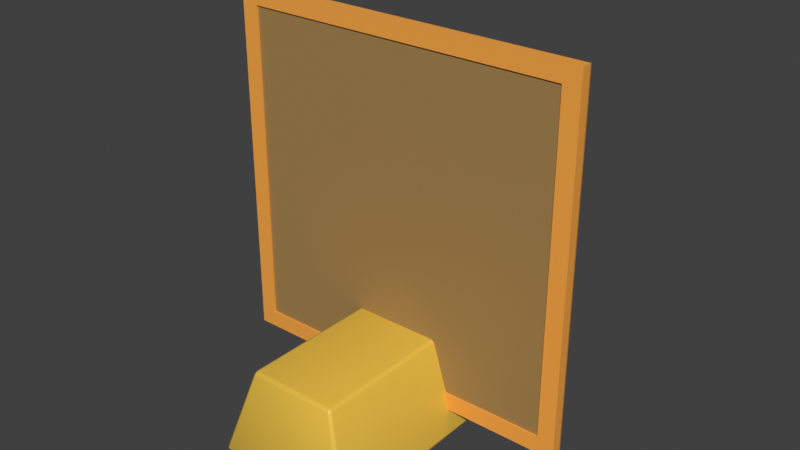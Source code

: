 # Source: Items.blend  (saved by Blender 3.6.13; exported with 4.5.12 LTS)
import bpy
from mathutils import Matrix  # noqa: F401  (used for matrix-valued properties, if any)

bpy.ops.wm.read_factory_settings(use_empty=True)
scene = bpy.context.scene
scene.name = 'Scene'

# ---- collections
col_collection = bpy.data.collections.new('Collection'); scene.collection.children.link(col_collection)

# ---- images (referenced by path relative to the original .blend; pixels are not part of the script)
import os
ASSET_DIR = os.environ.get("B2B_ASSET_DIR", "")  # directory of the original .blend (textures are referenced by path, not embedded)
HERE = os.path.dirname(os.path.abspath(__file__))  # packed textures are extracted next to this script under _unpacked/

def load_image(name, relpath, width, height, colorspace="sRGB"):
    """Load a texture the original file referenced (path relative to the .blend, or extracted next to this script)."""
    p = next((c for c in (os.path.join(HERE, relpath), os.path.join(ASSET_DIR, relpath)) if relpath and os.path.exists(c)), "")
    if p:
        img = bpy.data.images.load(p, check_existing=True)
        img.name = name
    else:  # same state as the original file: an image datablock whose file is absent (Cycles renders it pink)
        img = bpy.data.images.new(name, width, height)
        img.source = "FILE"
        img.filepath = "//" + (relpath or name)
    img.colorspace_settings.name = colorspace
    return img
img_horse_jpeg = load_image('Horse.jpeg', 'Horse.jpeg', 1024, 1024, 'sRGB')

# ---- materials (node trees are filled in below, after node groups)
mat_gold = bpy.data.materials.new('Gold')
mat_gold.alpha_threshold = 0.0
mat_gold.use_transparent_shadow = False
mat_gold.line_color = (0.0, 0.0, 0.0, 1.0)
mat_gem = bpy.data.materials.new('Gem')
mat_gem.use_transparent_shadow = False
mat_painting_wood = bpy.data.materials.new('Painting Wood')
mat_painting_wood.use_transparent_shadow = False
mat_painting_back = bpy.data.materials.new('Painting Back')
mat_painting_back.use_transparent_shadow = False
mat_painting_image = bpy.data.materials.new('Painting Image')
mat_painting_image.use_transparent_shadow = False

# ---- node groups
ng_auto_smooth = bpy.data.node_groups.new('Auto Smooth', 'GeometryNodeTree')
_s = ng_auto_smooth.interface.new_socket(name='Geometry', in_out='OUTPUT', socket_type='NodeSocketGeometry')
_s = ng_auto_smooth.interface.new_socket(name='Geometry', in_out='INPUT', socket_type='NodeSocketGeometry')
_s = ng_auto_smooth.interface.new_socket(name='Angle', in_out='INPUT', socket_type='NodeSocketFloat')
_s.subtype = 'ANGLE'
_s.min_value = 0.0
_s.max_value = 3.142
ng_auto_smooth.is_modifier = True
_N = ng_auto_smooth.nodes; _L = ng_auto_smooth.links
n0 = _N.new('NodeGroupOutput'); n0.name = 'Group Output'; n0.location = (480, -100)
n1 = _N.new('NodeGroupInput'); n1.name = 'Group Input'; n1.location = (-420, -300)
n2 = _N.new('NodeGroupInput'); n2.name = 'Group Input.001'; n2.location = (-60, -100)
n3 = _N.new('GeometryNodeSetShadeSmooth'); n3.name = 'Set Shade Smooth'; n3.location = (120, -100)
n3.domain = 'EDGE'
n4 = _N.new('GeometryNodeSetShadeSmooth'); n4.name = 'Set Shade Smooth.001'; n4.location = (300, -100)
n5 = _N.new('GeometryNodeInputMeshEdgeAngle'); n5.name = 'Edge Angle'; n5.location = (-420, -220)
n6 = _N.new('GeometryNodeInputEdgeSmooth'); n6.name = 'Is Edge Smooth'; n6.location = (-60, -160)
n7 = _N.new('GeometryNodeInputShadeSmooth'); n7.name = 'Is Face Smooth'; n7.location = (-240, -340)
n8 = _N.new('FunctionNodeBooleanMath'); n8.name = 'Boolean Math'; n8.location = (-60, -220)
n9 = _N.new('FunctionNodeCompare'); n9.name = 'Compare'; n9.location = (-240, -180)
n9.operation = 'LESS_EQUAL'
_L.new(n5.outputs[0], n9.inputs[0])
_L.new(n4.outputs[0], n0.inputs[0])
_L.new(n1.outputs[1], n9.inputs[1])
_L.new(n9.outputs[0], n8.inputs[0])
_L.new(n7.outputs[0], n8.inputs[1])
_L.new(n2.outputs[0], n3.inputs[0])
_L.new(n6.outputs[0], n3.inputs[1])
_L.new(n3.outputs[0], n4.inputs[0])
_L.new(n8.outputs[0], n3.inputs[2])
n0.is_active_output = True

# ---- material node trees
mat_gold.use_nodes = True; mat_gold.node_tree.nodes.clear()
_N = mat_gold.node_tree.nodes; _L = mat_gold.node_tree.links
n0 = _N.new('ShaderNodeOutputMaterial'); n0.name = 'Material Output'; n0.location = (300, 300)
n1 = _N.new('ShaderNodeBsdfPrincipled'); n1.name = 'Principled BSDF'; n1.location = (10, 300)
n1.distribution = 'GGX'
n1.subsurface_method = 'RANDOM_WALK_SKIN'
n1.inputs[0].default_value = (0.8, 0.5139, 0.06287, 1.0)
n1.inputs[2].default_value = 0.4
n1.inputs[3].default_value = 1.45
n1.inputs[27].default_value = (0.0, 0.0, 0.0, 1.0)
n1.inputs[28].default_value = 1.0
_L.new(n1.outputs[0], n0.inputs[0])
n0.is_active_output = True
mat_gem.use_nodes = True; mat_gem.node_tree.nodes.clear()
_N = mat_gem.node_tree.nodes; _L = mat_gem.node_tree.links
n0 = _N.new('ShaderNodeBsdfPrincipled'); n0.name = 'Principled BSDF'; n0.location = (10, 300)
n0.distribution = 'GGX'
n0.subsurface_method = 'RANDOM_WALK_SKIN'
n0.inputs[0].default_value = (0.0, 0.3859, 0.8714, 1.0)
n0.inputs[1].default_value = 0.5
n0.inputs[2].default_value = 0.125
n0.inputs[3].default_value = 1.45
n0.inputs[27].default_value = (0.0, 0.0, 0.0, 1.0)
n0.inputs[28].default_value = 1.0
n1 = _N.new('ShaderNodeOutputMaterial'); n1.name = 'Material Output'; n1.location = (300, 300)
_L.new(n0.outputs[0], n1.inputs[0])
n1.is_active_output = True
mat_painting_wood.use_nodes = True; mat_painting_wood.node_tree.nodes.clear()
_N = mat_painting_wood.node_tree.nodes; _L = mat_painting_wood.node_tree.links
n0 = _N.new('ShaderNodeBsdfPrincipled'); n0.name = 'Principled BSDF'; n0.location = (10, 300)
n0.distribution = 'GGX'
n0.subsurface_method = 'RANDOM_WALK_SKIN'
n0.inputs[0].default_value = (0.9654, 0.3971, 0.05837, 1.0)
n0.inputs[2].default_value = 0.7
n0.inputs[3].default_value = 1.45
n0.inputs[27].default_value = (0.0, 0.0, 0.0, 1.0)
n0.inputs[28].default_value = 1.0
n1 = _N.new('ShaderNodeOutputMaterial'); n1.name = 'Material Output'; n1.location = (300, 300)
_L.new(n0.outputs[0], n1.inputs[0])
n1.is_active_output = True
mat_painting_back.use_nodes = True; mat_painting_back.node_tree.nodes.clear()
_N = mat_painting_back.node_tree.nodes; _L = mat_painting_back.node_tree.links
n0 = _N.new('ShaderNodeBsdfPrincipled'); n0.name = 'Principled BSDF'; n0.location = (10, 300)
n0.distribution = 'GGX'
n0.subsurface_method = 'RANDOM_WALK_SKIN'
n0.inputs[0].default_value = (0.3844, 0.23, 0.07755, 1.0)
n0.inputs[3].default_value = 1.45
n0.inputs[27].default_value = (0.0, 0.0, 0.0, 1.0)
n0.inputs[28].default_value = 1.0
n1 = _N.new('ShaderNodeOutputMaterial'); n1.name = 'Material Output'; n1.location = (300, 300)
_L.new(n0.outputs[0], n1.inputs[0])
n1.is_active_output = True
mat_painting_image.use_nodes = True; mat_painting_image.node_tree.nodes.clear()
_N = mat_painting_image.node_tree.nodes; _L = mat_painting_image.node_tree.links
n0 = _N.new('ShaderNodeBsdfPrincipled'); n0.name = 'Principled BSDF'; n0.location = (10, 300)
n0.distribution = 'GGX'
n0.subsurface_method = 'RANDOM_WALK_SKIN'
n0.inputs[3].default_value = 1.45
n0.inputs[27].default_value = (0.0, 0.0, 0.0, 1.0)
n0.inputs[28].default_value = 1.0
n1 = _N.new('ShaderNodeOutputMaterial'); n1.name = 'Material Output'; n1.location = (300, 300)
n2 = _N.new('ShaderNodeTexImage'); n2.name = 'Image Texture.001'; n2.location = (-300, 220)
n2.image = img_horse_jpeg
_L.new(n0.outputs[0], n1.inputs[0])
_L.new(n2.outputs[0], n0.inputs[0])
n1.is_active_output = True

# ---- world
world_world = bpy.data.worlds.new('World'); scene.world = world_world
world_world.use_nodes = True; world_world.node_tree.nodes.clear()
_N = world_world.node_tree.nodes; _L = world_world.node_tree.links
n0 = _N.new('ShaderNodeOutputWorld'); n0.name = 'World Output'; n0.location = (300, 300)
n1 = _N.new('ShaderNodeBackground'); n1.name = 'Background'; n1.location = (10, 300)
n1.inputs[0].default_value = (0.05088, 0.05088, 0.05088, 1.0)
_L.new(n1.outputs[0], n0.inputs[0])
n0.is_active_output = True
world_world.color = (0.05088, 0.05088, 0.05088)
world_world.use_sun_shadow = False
world_world.sun_shadow_jitter_overblur = 0.0

# ---- meshes
me_goldbar = bpy.data.meshes.new('Goldbar')
me_goldbar.from_pydata([(0.09457, 0.3253, 0.09272), (0.09264, 0.3152, 0.1), (0.1022, 0.3163, 0.09297), (0.09315, 0.3218, 0.09782), (0.09776, 0.3208, 0.09698), (0.09854, 0.3155, 0.09799), (0.0999, 0.3227, 0.09285), (0.155, 0.3512, -0.1), (0.1524, 0.3587, -0.09272), (0.1602, 0.3498, -0.09297), (0.1542, 0.357, -0.09782), (0.1583, 0.3557, -0.09698), (0.1578, 0.3561, -0.09285), (0.1597, 0.3508, -0.09799), (0.1022, -0.3163, 0.09297), (0.09264, -0.3152, 0.1), (0.09457, -0.3253, 0.09272), (0.09854, -0.3155, 0.09799), (0.09776, -0.3208, 0.09698), (0.09315, -0.3218, 0.09782), (0.0999, -0.3227, 0.09285), (0.1602, -0.3498, -0.09297), (0.1524, -0.3587, -0.09272), (0.155, -0.3512, -0.1), (0.1578, -0.3561, -0.09285), (0.1583, -0.3557, -0.09698), (0.1542, -0.357, -0.09782), (0.1597, -0.3508, -0.09799), (-0.09457, 0.3253, 0.09272), (-0.1022, 0.3163, 0.09297), (-0.09264, 0.3152, 0.1), (-0.0999, 0.3227, 0.09285), (-0.09776, 0.3208, 0.09698), (-0.09854, 0.3155, 0.09799), (-0.09315, 0.3218, 0.09782), (-0.1602, 0.3498, -0.09297), (-0.1524, 0.3587, -0.09272), (-0.155, 0.3512, -0.1), (-0.1578, 0.3561, -0.09285), (-0.1583, 0.3557, -0.09698), (-0.1542, 0.357, -0.09782), (-0.1597, 0.3508, -0.09799), (-0.1022, -0.3163, 0.09297), (-0.09457, -0.3253, 0.09272), (-0.09264, -0.3152, 0.1), (-0.0999, -0.3227, 0.09285), (-0.09776, -0.3208, 0.09698), (-0.09315, -0.3218, 0.09782), (-0.09854, -0.3155, 0.09799), (-0.155, -0.3512, -0.1), (-0.1524, -0.3587, -0.09272), (-0.1602, -0.3498, -0.09297), (-0.1542, -0.357, -0.09782), (-0.1583, -0.3557, -0.09698), (-0.1578, -0.3561, -0.09285), (-0.1597, -0.3508, -0.09799)], [], [(37, 7, 23, 49), (51, 42, 29, 35), (22, 16, 43, 50), (1, 30, 44, 15), (9, 2, 14, 21), (0, 3, 4, 6), (1, 5, 4, 3), (2, 6, 4, 5), (7, 10, 11, 13), (8, 12, 11, 10), (9, 13, 11, 12), (14, 17, 18, 20), (15, 19, 18, 17), (16, 20, 18, 19), (21, 24, 25, 27), (22, 26, 25, 24), (23, 27, 25, 26), (28, 31, 32, 34), (29, 33, 32, 31), (30, 34, 32, 33), (35, 38, 39, 41), (36, 40, 39, 38), (37, 41, 39, 40), (42, 45, 46, 48), (43, 47, 46, 45), (44, 48, 46, 47), (49, 52, 53, 55), (50, 54, 53, 52), (51, 55, 53, 54), (37, 49, 55, 41), (41, 55, 51, 35), (7, 37, 40, 10), (10, 40, 36, 8), (2, 9, 12, 6), (6, 12, 8, 0), (50, 43, 45, 54), (54, 45, 42, 51), (16, 22, 24, 20), (20, 24, 21, 14), (28, 36, 38, 31), (31, 38, 35, 29), (15, 44, 47, 19), (19, 47, 43, 16), (1, 15, 17, 5), (5, 17, 14, 2), (49, 23, 26, 52), (52, 26, 22, 50), (44, 30, 33, 48), (48, 33, 29, 42), (30, 1, 3, 34), (34, 3, 0, 28), (23, 7, 13, 27), (27, 13, 9, 21), (36, 28, 0, 8)])
me_goldbar.polygons.foreach_set('use_smooth', [True] * 54)
_uv = me_goldbar.uv_layers.new(name='UVMap')
_uv.uv.foreach_set('vector', [0.1307, 0.5031, 0.3693, 0.5031, 0.3693, 0.7469, 0.1307, 0.7469, 0.3838, 0.003169, 0.6162, 0.003338, 0.6162, 0.2467, 0.3838, 0.2468, 0.3841, 0.7564, 0.6159, 0.7584, 0.6159, 0.9916, 0.3841, 0.9936, 0.6342, 0.5034, 0.8658, 0.5034, 0.8658, 0.7466, 0.6342, 0.7466, 0.3838, 0.5032, 0.6162, 0.5033, 0.6162, 0.7467, 0.3838, 0.7468, 0.6159, 0.4916, 0.625, 0.4914, 0.6243, 0.4995, 0.6172, 0.5, 0.6342, 0.5034, 0.625, 0.5033, 0.6243, 0.4995, 0.6336, 0.5, 0.6162, 0.5033, 0.6172, 0.5, 0.6243, 0.4995, 0.625, 0.5033, 0.3693, 0.5031, 0.3687, 0.5, 0.3757, 0.5005, 0.375, 0.5032, 0.3841, 0.4936, 0.3851, 0.5, 0.3757, 0.5005, 0.375, 0.4937, 0.3838, 0.5032, 0.375, 0.5032, 0.3757, 0.5005, 0.3851, 0.5, 0.6162, 0.7467, 0.625, 0.7467, 0.6252, 0.7496, 0.6172, 0.75, 0.6342, 0.7466, 0.6336, 0.75, 0.6252, 0.7496, 0.625, 0.7467, 0.6159, 0.7584, 0.6172, 0.75, 0.6252, 0.7496, 0.625, 0.7586, 0.3838, 0.7468, 0.3851, 0.75, 0.3768, 0.7506, 0.375, 0.7468, 0.3841, 0.7564, 0.375, 0.7563, 0.3768, 0.7506, 0.3851, 0.75, 0.3693, 0.7469, 0.375, 0.7468, 0.3768, 0.7506, 0.3687, 0.75, 0.6159, 0.2584, 0.6172, 0.25, 0.6229, 0.25, 0.625, 0.2586, 0.6162, 0.2467, 0.625, 0.2467, 0.625, 0.2488, 0.6172, 0.25, 0.8658, 0.5034, 0.8664, 0.5, 0.8722, 0.5, 0.875, 0.5033, 0.3838, 0.2468, 0.3851, 0.25, 0.3804, 0.25, 0.375, 0.2468, 0.3841, 0.2564, 0.375, 0.2563, 0.375, 0.2532, 0.3851, 0.25, 0.1307, 0.5031, 0.125, 0.5032, 0.125, 0.5015, 0.1313, 0.5, 0.6162, 0.003338, 0.6172, 0.0, 0.6229, 0.0, 0.625, 0.003286, 0.6159, 0.9916, 0.625, 0.9914, 0.625, 0.9972, 0.6172, 1.0, 0.8658, 0.7466, 0.875, 0.7467, 0.875, 0.7488, 0.8664, 0.75, 0.1307, 0.7469, 0.1313, 0.75, 0.1282, 0.75, 0.125, 0.7468, 0.3841, 0.9936, 0.3851, 1.0, 0.3804, 1.0, 0.375, 0.9937, 0.3838, 0.003169, 0.375, 0.003208, 0.375, 0.001492, 0.3851, 0.0, 0.1307, 0.5031, 0.1307, 0.7469, 0.125, 0.7468, 0.125, 0.5032, 0.375, 0.2468, 0.375, 0.003208, 0.3838, 0.003169, 0.3838, 0.2468, 0.3693, 0.5031, 0.1307, 0.5031, 0.1313, 0.5, 0.3687, 0.5, 0.375, 0.4937, 0.375, 0.2563, 0.3841, 0.2564, 0.3841, 0.4936, 0.6162, 0.5033, 0.3838, 0.5032, 0.3851, 0.5, 0.6172, 0.5, 0.6172, 0.5, 0.3851, 0.5, 0.3841, 0.4936, 0.6159, 0.4916, 0.3841, 0.9936, 0.6159, 0.9916, 0.6172, 1.0, 0.3851, 1.0, 0.3851, 0.0, 0.6172, 0.0, 0.6162, 0.003338, 0.3838, 0.003169, 0.6159, 0.7584, 0.3841, 0.7564, 0.3851, 0.75, 0.6172, 0.75, 0.6172, 0.75, 0.3851, 0.75, 0.3838, 0.7468, 0.6162, 0.7467, 0.6159, 0.2584, 0.3841, 0.2564, 0.3851, 0.25, 0.6172, 0.25, 0.6172, 0.25, 0.3851, 0.25, 0.3838, 0.2468, 0.6162, 0.2467, 0.6342, 0.7466, 0.8658, 0.7466, 0.8664, 0.75, 0.6336, 0.75, 0.625, 0.7586, 0.625, 0.9914, 0.6159, 0.9916, 0.6159, 0.7584, 0.6342, 0.5034, 0.6342, 0.7466, 0.625, 0.7467, 0.625, 0.5033, 0.625, 0.5033, 0.625, 0.7467, 0.6162, 0.7467, 0.6162, 0.5033, 0.1307, 0.7469, 0.3693, 0.7469, 0.3687, 0.75, 0.1313, 0.75, 0.375, 0.9937, 0.375, 0.7563, 0.3841, 0.7564, 0.3841, 0.9936, 0.8658, 0.7466, 0.8658, 0.5034, 0.875, 0.5033, 0.875, 0.7467, 0.625, 0.003286, 0.625, 0.2467, 0.6162, 0.2467, 0.6162, 0.003338, 0.8658, 0.5034, 0.6342, 0.5034, 0.6336, 0.5, 0.8664, 0.5, 0.625, 0.2586, 0.625, 0.4914, 0.6159, 0.4916, 0.6159, 0.2584, 0.3693, 0.7469, 0.3693, 0.5031, 0.375, 0.5032, 0.375, 0.7468, 0.375, 0.7468, 0.375, 0.5032, 0.3838, 0.5032, 0.3838, 0.7468, 0.3841, 0.2564, 0.6159, 0.2584, 0.6159, 0.4916, 0.3841, 0.4936])
me_goldbar.materials.append(mat_gold)
me_goldbar.use_remesh_preserve_volume = False
me_goldbar.use_remesh_preserve_attributes = False
me_goldbar.use_mirror_vertex_groups = False
me_goldbar.update()
me_gem = bpy.data.meshes.new('Gem')
me_gem.from_pydata([(-9.072e-09, 1.578e-08, -0.06544), (-9.072e-09, 1.578e-08, 0.04956), (-9.072e-09, 0.05412, -0.02544), (0.03827, 0.09239, 0.01456), (-9.072e-09, 0.08659, 0.03206), (0.02296, 0.05543, 0.04956), (0.03827, 0.03827, -0.02544), (0.09239, 0.03827, 0.01456), (0.06123, 0.06123, 0.03206), (0.05543, 0.02296, 0.04956), (0.05412, 1.578e-08, -0.02544), (0.09239, -0.03827, 0.01456), (0.08659, 1.578e-08, 0.03206), (0.05543, -0.02296, 0.04956), (0.03827, -0.03827, -0.02544), (0.03827, -0.09239, 0.01456), (0.06123, -0.06123, 0.03206), (0.02296, -0.05543, 0.04956), (-9.072e-09, -0.05412, -0.02544), (-0.03827, -0.09239, 0.01456), (-9.072e-09, -0.08659, 0.03206), (-0.02296, -0.05543, 0.04956), (-0.03827, -0.03827, -0.02544), (-0.09239, -0.03827, 0.01456), (-0.06123, -0.06123, 0.03206), (-0.05543, -0.02296, 0.04956), (-0.05412, 1.578e-08, -0.02544), (-0.09239, 0.03827, 0.01456), (-0.08659, 1.578e-08, 0.03206), (-0.05543, 0.02296, 0.04956), (-0.03827, 0.03827, -0.02544), (-0.03827, 0.09239, 0.01456), (-0.06123, 0.06123, 0.03206), (-0.02296, 0.05543, 0.04956)], [], [(6, 0, 2, 3), (6, 3, 7), (7, 3, 8), (8, 3, 4, 5), (8, 5, 9), (10, 0, 6, 7), (10, 7, 11), (11, 7, 12), (12, 7, 8, 9), (12, 9, 13), (14, 0, 10, 11), (14, 11, 15), (15, 11, 16), (16, 11, 12, 13), (16, 13, 17), (18, 0, 14, 15), (18, 15, 19), (19, 15, 20), (20, 15, 16, 17), (20, 17, 21), (22, 0, 18, 19), (22, 19, 23), (23, 19, 24), (24, 19, 20, 21), (24, 21, 25), (26, 0, 22, 23), (26, 23, 27), (27, 23, 28), (28, 23, 24, 25), (28, 25, 29), (30, 0, 26, 27), (30, 27, 31), (31, 27, 32), (32, 27, 28, 29), (32, 29, 33), (2, 0, 30, 31), (2, 31, 3), (3, 31, 4), (4, 31, 32, 33), (4, 33, 5), (1, 5, 33), (5, 1, 9), (9, 1, 13), (13, 1, 17), (17, 1, 21), (21, 1, 25), (25, 1, 29), (29, 1, 33)])
me_gem.materials.append(mat_gem)
me_gem.update()
me_painting = bpy.data.meshes.new('Painting')
me_painting.from_pydata([(-0.3619, -0.01792, -0.01186), (-0.3619, -0.01792, 0.7119), (0.3619, -0.01792, -0.01186), (0.3619, -0.01792, 0.7119), (-0.4, -0.01792, -0.05), (-0.4, -0.01792, 0.75), (0.4, -0.01792, 0.75), (0.4, -0.01792, -0.05), (-0.4, -0.004, -0.05), (-0.4, -0.004, 0.75), (-0.4, 0.004, 0.75), (-0.4, 0.004, -0.05), (0.4, 0.004, -0.05), (0.4, 0.004, 0.75), (0.4, -0.004, 0.75), (0.4, -0.004, -0.05), (-0.3619, -0.014, -0.01186), (-0.3619, -0.014, 0.7119), (-0.3619, 0.004, 0.7119), (-0.3619, 0.004, -0.01186), (0.3619, 0.004, -0.01186), (0.3619, 0.004, 0.7119), (0.3619, -0.014, 0.7119), (0.3619, -0.014, -0.01186), (-0.3619, 0.004, -0.01186), (-0.3758, 0.01792, -0.02578), (-0.3629, 0.009327, -0.01292), (-0.3659, 0.01384, -0.01594), (-0.3705, 0.01686, -0.02045), (-0.3758, 0.01792, 0.7258), (-0.3619, 0.004, 0.7119), (-0.3705, 0.01686, 0.7205), (-0.3659, 0.01384, 0.7159), (-0.3629, 0.009327, 0.7129), (0.3619, 0.004, -0.01186), (0.3758, 0.01792, -0.02578), (0.3629, 0.009327, -0.01292), (0.3659, 0.01384, -0.01594), (0.3705, 0.01686, -0.02045), (0.3758, 0.01792, 0.7258), (0.3619, 0.004, 0.7119), (0.3705, 0.01686, 0.7205), (0.3659, 0.01384, 0.7159), (0.3629, 0.009327, 0.7129), (-0.4, 0.004, 0.75), (-0.3861, 0.01792, 0.7361), (-0.3989, 0.009327, 0.7489), (-0.3959, 0.01384, 0.7459), (-0.3914, 0.01686, 0.7414), (-0.3861, 0.01792, -0.03608), (-0.4, 0.004, -0.05), (-0.3914, 0.01686, -0.04141), (-0.3959, 0.01384, -0.04592), (-0.3989, 0.009327, -0.04894), (0.3861, 0.01792, -0.03608), (0.4, 0.004, -0.05), (0.3914, 0.01686, -0.04141), (0.3959, 0.01384, -0.04592), (0.3989, 0.009327, -0.04894), (0.4, 0.004, 0.75), (0.3861, 0.01792, 0.7361), (0.3989, 0.009327, 0.7489), (0.3959, 0.01384, 0.7459), (0.3914, 0.01686, 0.7414)], [], [(8, 9, 10, 11), (19, 18, 21, 20), (12, 13, 14, 15), (23, 22, 17, 16), (11, 12, 15, 8), (13, 10, 9, 14), (0, 1, 5, 4), (24, 30, 18, 19), (34, 24, 19, 20), (30, 40, 21, 18), (40, 34, 20, 21), (3, 2, 7, 6), (2, 0, 4, 7), (1, 3, 6, 5), (4, 5, 9, 8), (39, 29, 45, 60), (35, 39, 60, 54), (25, 35, 54, 49), (6, 7, 15, 14), (7, 4, 8, 15), (5, 6, 14, 9), (1, 0, 16, 17), (59, 44, 10, 13), (44, 50, 11, 10), (55, 59, 13, 12), (2, 3, 22, 23), (0, 2, 23, 16), (3, 1, 17, 22), (30, 24, 26, 33), (33, 26, 27, 32), (32, 27, 28, 31), (31, 28, 25, 29), (35, 25, 28, 38), (38, 28, 27, 37), (37, 27, 26, 36), (36, 26, 24, 34), (29, 39, 41, 31), (31, 41, 42, 32), (32, 42, 43, 33), (33, 43, 40, 30), (39, 35, 38, 41), (41, 38, 37, 42), (42, 37, 36, 43), (43, 36, 34, 40), (50, 55, 12, 11), (45, 49, 51, 48), (48, 51, 52, 47), (47, 52, 53, 46), (46, 53, 50, 44), (55, 50, 53, 58), (58, 53, 52, 57), (57, 52, 51, 56), (56, 51, 49, 54), (44, 59, 61, 46), (46, 61, 62, 47), (47, 62, 63, 48), (48, 63, 60, 45), (59, 55, 58, 61), (61, 58, 57, 62), (62, 57, 56, 63), (63, 56, 54, 60), (29, 25, 49, 45)])
me_painting.polygons.foreach_set('use_smooth', [True] * 62)
me_painting.polygons.foreach_set('material_index', [0, 2, 0, 1, 0, 0, 0, 0, 0, 0, 0, 0, 0, 0, 0, 0, 0, 0, 0, 0, 0, 0, 0, 0, 0, 0, 0, 0, 0, 0, 0, 0, 0, 0, 0, 0, 0, 0, 0, 0, 0, 0, 0, 0, 0, 0, 0, 0, 0, 0, 0, 0, 0, 0, 0, 0, 0, 0, 0, 0, 0, 0])
_uv = me_painting.uv_layers.new(name='UVMap')
_uv.uv.foreach_set('vector', [0.375, 0.0, 0.625, 0.0, 0.625, 0.25, 0.375, 0.25, 0.7417, 0.03109, 0.7417, 0.9689, 0.2583, 0.9689, 0.2583, 0.03109, 0.375, 0.5, 0.625, 0.5, 0.625, 0.75, 0.375, 0.75, 0.3869, 0.7619, 0.6131, 0.7619, 0.6131, 0.9881, 0.3869, 0.9881, 0.125, 0.5, 0.375, 0.5, 0.375, 0.75, 0.125, 0.75, 0.625, 0.5, 0.875, 0.5, 0.875, 0.75, 0.625, 0.75, 0.3869, 0.9881, 0.6131, 0.9881, 0.625, 1.0, 0.375, 1.0, 0.3869, 0.2619, 0.6131, 0.2619, 0.6131, 0.2619, 0.3869, 0.2619, 0.3869, 0.4881, 0.3869, 0.2619, 0.3869, 0.2619, 0.3869, 0.4881, 0.6131, 0.2619, 0.6131, 0.4881, 0.6131, 0.4881, 0.6131, 0.2619, 0.6131, 0.4881, 0.3869, 0.4881, 0.3869, 0.4881, 0.6131, 0.4881, 0.6131, 0.7619, 0.3869, 0.7619, 0.375, 0.75, 0.625, 0.75, 0.3869, 0.7619, 0.3869, 0.9881, 0.375, 1.0, 0.375, 0.75, 0.6131, 0.9881, 0.6131, 0.7619, 0.625, 0.75, 0.625, 1.0, 0.375, 1.0, 0.625, 1.0, 0.625, 1.0, 0.375, 1.0, 0.6174, 0.4924, 0.6174, 0.2576, 0.6206, 0.2544, 0.6206, 0.4956, 0.3826, 0.4924, 0.6174, 0.4924, 0.6206, 0.4956, 0.3794, 0.4956, 0.3826, 0.2576, 0.3826, 0.4924, 0.3794, 0.4956, 0.3794, 0.2544, 0.625, 0.75, 0.375, 0.75, 0.375, 0.75, 0.625, 0.75, 0.375, 0.75, 0.375, 1.0, 0.375, 1.0, 0.375, 0.75, 0.625, 1.0, 0.625, 0.75, 0.625, 0.75, 0.625, 1.0, 0.6131, 0.9881, 0.3869, 0.9881, 0.3869, 0.9881, 0.6131, 0.9881, 0.625, 0.5, 0.625, 0.25, 0.625, 0.25, 0.625, 0.5, 0.625, 0.25, 0.375, 0.25, 0.375, 0.25, 0.625, 0.25, 0.375, 0.5, 0.625, 0.5, 0.625, 0.5, 0.375, 0.5, 0.3869, 0.7619, 0.6131, 0.7619, 0.6131, 0.7619, 0.3869, 0.7619, 0.3869, 0.9881, 0.3869, 0.7619, 0.3869, 0.7619, 0.3869, 0.9881, 0.6131, 0.7619, 0.6131, 0.9881, 0.6131, 0.9881, 0.6131, 0.7619, 0.6131, 0.2619, 0.3869, 0.2619, 0.3868, 0.2618, 0.6132, 0.2618, 0.6132, 0.2618, 0.3868, 0.2618, 0.3869, 0.2619, 0.6131, 0.2619, 0.6131, 0.2619, 0.3869, 0.2619, 0.3842, 0.2592, 0.6158, 0.2592, 0.6158, 0.2592, 0.3842, 0.2592, 0.3826, 0.2576, 0.6174, 0.2576, 0.3826, 0.4924, 0.3826, 0.2576, 0.3842, 0.2592, 0.3842, 0.4908, 0.3842, 0.4908, 0.3842, 0.2592, 0.3869, 0.2619, 0.3869, 0.4881, 0.3869, 0.4881, 0.3869, 0.2619, 0.3868, 0.2618, 0.3868, 0.4882, 0.3868, 0.4882, 0.3868, 0.2618, 0.3869, 0.2619, 0.3869, 0.4881, 0.6174, 0.2576, 0.6174, 0.4924, 0.6158, 0.4908, 0.6158, 0.2592, 0.6158, 0.2592, 0.6158, 0.4908, 0.6131, 0.4881, 0.6131, 0.2619, 0.6131, 0.2619, 0.6131, 0.4881, 0.6132, 0.4882, 0.6132, 0.2618, 0.6132, 0.2618, 0.6132, 0.4882, 0.6131, 0.4881, 0.6131, 0.2619, 0.6174, 0.4924, 0.3826, 0.4924, 0.3842, 0.4908, 0.6158, 0.4908, 0.6158, 0.4908, 0.3842, 0.4908, 0.3869, 0.4881, 0.6131, 0.4881, 0.6131, 0.4881, 0.3869, 0.4881, 0.3868, 0.4882, 0.6132, 0.4882, 0.6132, 0.4882, 0.3868, 0.4882, 0.3869, 0.4881, 0.6131, 0.4881, 0.375, 0.25, 0.375, 0.5, 0.375, 0.5, 0.375, 0.25, 0.6206, 0.2544, 0.3794, 0.2544, 0.3777, 0.2527, 0.6223, 0.2527, 0.6223, 0.2527, 0.3777, 0.2527, 0.3756, 0.2506, 0.6244, 0.2506, 0.6244, 0.2506, 0.3756, 0.2506, 0.3752, 0.2502, 0.6248, 0.2502, 0.6248, 0.2502, 0.3752, 0.2502, 0.375, 0.25, 0.625, 0.25, 0.375, 0.5, 0.375, 0.25, 0.3752, 0.2502, 0.3752, 0.4998, 0.3752, 0.4998, 0.3752, 0.2502, 0.3756, 0.2506, 0.3756, 0.4994, 0.3756, 0.4994, 0.3756, 0.2506, 0.3777, 0.2527, 0.3777, 0.4973, 0.3777, 0.4973, 0.3777, 0.2527, 0.3794, 0.2544, 0.3794, 0.4956, 0.625, 0.25, 0.625, 0.5, 0.6248, 0.4998, 0.6248, 0.2502, 0.6248, 0.2502, 0.6248, 0.4998, 0.6244, 0.4994, 0.6244, 0.2506, 0.6244, 0.2506, 0.6244, 0.4994, 0.6223, 0.4973, 0.6223, 0.2527, 0.6223, 0.2527, 0.6223, 0.4973, 0.6206, 0.4956, 0.6206, 0.2544, 0.625, 0.5, 0.375, 0.5, 0.3752, 0.4998, 0.6248, 0.4998, 0.6248, 0.4998, 0.3752, 0.4998, 0.3756, 0.4994, 0.6244, 0.4994, 0.6244, 0.4994, 0.3756, 0.4994, 0.3777, 0.4973, 0.6223, 0.4973, 0.6223, 0.4973, 0.3777, 0.4973, 0.3794, 0.4956, 0.6206, 0.4956, 0.6174, 0.2576, 0.3826, 0.2576, 0.3794, 0.2544, 0.6206, 0.2544])
me_painting.materials.append(mat_painting_wood)
me_painting.materials.append(mat_painting_back)
me_painting.materials.append(mat_painting_image)
me_painting.update()

# ---- objects
ob_goldbar = bpy.data.objects.new('Goldbar', me_goldbar)
ob_gem = bpy.data.objects.new('Gem', me_gem)
ob_painting = bpy.data.objects.new('Painting', me_painting)

# ---- transforms, parenting, visibility, modifiers, constraints
ob_goldbar.location = (0.0, 0.0, 0.0)
ob_goldbar.lock_rotations_4d = False
ob_goldbar.empty_display_type = 'ARROWS'
ob_goldbar.lineart.crease_threshold = 0.0
ob_gem.location = (0.0, 0.0, 0.0)
ob_painting.location = (0.0, 0.0, 0.0)
_m = ob_painting.modifiers.new('Auto Smooth', 'NODES')
_m.node_group = ng_auto_smooth
_gi = [s.identifier for s in ng_auto_smooth.interface.items_tree if s.item_type == 'SOCKET' and s.in_out == 'INPUT']
_m[_gi[1]] = 0.5236  # Angle

# ---- collection membership
col_collection.objects.link(ob_goldbar)
col_collection.objects.link(ob_gem)
col_collection.objects.link(ob_painting)

# ---- scene / render settings (as saved in the file)
scene.frame_start = 1; scene.frame_end = 250; scene.frame_set(1)
scene.render.engine = 'BLENDER_EEVEE_NEXT'
scene.cycles.sampling_pattern = 'TABULATED_SOBOL'
scene.cycles.use_light_tree = False
scene.view_settings.view_transform = 'Standard'
bpy.context.view_layer.update()

# ---- added for rendering (the .blend has no active camera and no usable light): camera, sun
cam_auto = bpy.data.cameras.new('AutoCamera')
cam_auto.lens = 50.0
cam_auto.sensor_width = 36.0
cam_auto.clip_end = 1000.0
ob_auto_camera = bpy.data.objects.new('AutoCamera', cam_auto)
scene.collection.objects.link(ob_auto_camera)
ob_auto_camera.location = (1.26764, -1.52116, 1.33911)
ob_auto_camera.rotation_euler = (1.09748, -7.21219e-08, 0.694738)
scene.camera = ob_auto_camera
light_auto_sun = bpy.data.lights.new('AutoSun', 'SUN')
light_auto_sun.energy = 3.0
light_auto_sun.angle = 0.0523599
ob_auto_sun = bpy.data.objects.new('AutoSun', light_auto_sun)
scene.collection.objects.link(ob_auto_sun)
ob_auto_sun.rotation_euler = (0.872665, 0.174533, 0.523599)
bpy.context.view_layer.update()
